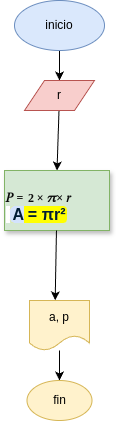

The diagram above was exported from draw.io. Its source (the exported page's mxGraphModel, read from the mxfile embedded in the PNG):
<mxGraphModel dx="397" dy="457" grid="1" gridSize="10" guides="1" tooltips="1" connect="1" arrows="1" fold="1" page="1" pageScale="1" pageWidth="850" pageHeight="1100" math="0" shadow="0">
  <root>
    <mxCell id="0" />
    <mxCell id="1" parent="0" />
    <mxCell id="3" style="edgeStyle=none;html=1;" edge="1" parent="1" source="2">
      <mxGeometry relative="1" as="geometry">
        <mxPoint x="290" y="110" as="targetPoint" />
      </mxGeometry>
    </mxCell>
    <mxCell id="2" value="inicio" style="ellipse;whiteSpace=wrap;html=1;fillColor=#dae8fc;strokeColor=#6c8ebf;" vertex="1" parent="1">
      <mxGeometry x="245" y="30" width="90" height="50" as="geometry" />
    </mxCell>
    <mxCell id="16" style="edgeStyle=none;html=1;entryX=0.5;entryY=0;entryDx=0;entryDy=0;" edge="1" parent="1" source="4" target="6">
      <mxGeometry relative="1" as="geometry" />
    </mxCell>
    <mxCell id="4" value="r" style="shape=parallelogram;perimeter=parallelogramPerimeter;whiteSpace=wrap;html=1;fixedSize=1;fillColor=#f8cecc;strokeColor=#b85450;" vertex="1" parent="1">
      <mxGeometry x="255" y="110" width="70" height="30" as="geometry" />
    </mxCell>
    <UserObject label="&lt;div&gt;&lt;strong class=&quot;Yjhzub&quot;&gt;&lt;span class=&quot;mTEjhd&quot;&gt;&lt;span class=&quot;dteT0b&quot;&gt;&lt;div style=&quot;position: relative; direction: ltr;display: inline-block;&quot; data-xpm-copy-root=&quot;&quot;&gt;&lt;br&gt;&lt;/div&gt;&lt;/span&gt;&lt;/span&gt;&lt;/strong&gt;&lt;/div&gt;&lt;strong class=&quot;Yjhzub&quot;&gt;&lt;span class=&quot;mTEjhd&quot;&gt;&lt;span class=&quot;dteT0b&quot;&gt;&lt;div style=&quot;position: relative; direction: ltr;display: inline-block;&quot; data-xpm-copy-root=&quot;&quot;&gt;&lt;img data-atf=&quot;1&quot; data-csiid=&quot;sgN6abOFBI-WwbkPj9OB-A4_16&quot; style=&quot;pointer-events: none; position: absolute; height: 100%; width: 100%; left: 0; top: 0;&quot; src=&quot;data:image/gif,(base64 omitted: 60 chars)&quot; role=&quot;presentation&quot; draggable=&quot;false&quot; data-xpm-latex=&quot;P=2\times \pi \times r&quot; aria-hidden=&quot;true&quot;&gt;&lt;div style=&quot;inset: 0px; opacity: 0.001; overflow: hidden; position: absolute; user-select: none;&quot;&gt;&lt;math xmlns=&quot;http://www.w3.org/1998/Math/MathML&quot;&gt;&lt;mrow&gt;&lt;mi&gt;P&lt;/mi&gt;&lt;mo&gt;=&lt;/mo&gt;&lt;mn&gt;&lt;br&gt;&lt;/mn&gt;&lt;mn&gt;2&lt;/mn&gt;&lt;mo&gt;×&lt;/mo&gt;&lt;mi&gt;π&lt;/mi&gt;&lt;mo&gt;×&lt;/mo&gt;&lt;mi&gt;r&lt;/mi&gt;&lt;/mrow&gt;cap P equals 2 cross pi cross r&lt;/math&gt;&lt;/div&gt;&lt;svg style=&quot;vertical-align: -0.025em; overflow: visible; user-select: none;&quot; viewBox=&quot;0 -0.676 5.4694 0.701&quot; height=&quot;0.701em&quot; width=&quot;5.4694em&quot; direction=&quot;ltr&quot; aria-hidden=&quot;true&quot; xmlns=&quot;http://www.w3.org/2000/svg&quot;&gt;&lt;text transform=&quot;translate(0,0)&quot; style=&quot;font-family: XITSMath-Regular; font-size: 1px&quot; fill=&quot;#0A0A0A&quot;&gt;𝑃&lt;/text&gt;&lt;text transform=&quot;translate(0.8718,0)&quot; style=&quot;font-family: XITSMath-Regular; font-size: 1px&quot; fill=&quot;#0A0A0A&quot;&gt;=&lt;/text&gt;&lt;text transform=&quot;translate(1.8346,0)&quot; style=&quot;font-family: XITSMath-Regular; font-size: 1px&quot; fill=&quot;#0A0A0A&quot;&gt;2&lt;/text&gt;&lt;text transform=&quot;translate(2.5568,0)&quot; style=&quot;font-family: XITSMath-Regular; font-size: 1px&quot; fill=&quot;#0A0A0A&quot;&gt;×&lt;/text&gt;&lt;text transform=&quot;translate(3.419,0)&quot; style=&quot;font-family: XITSMath-Regular; font-size: 1px&quot; fill=&quot;#0A0A0A&quot;&gt;𝜋&lt;/text&gt;&lt;text transform=&quot;translate(4.1992,0)&quot; style=&quot;font-family: XITSMath-Regular; font-size: 1px&quot; fill=&quot;#0A0A0A&quot;&gt;×&lt;/text&gt;&lt;text transform=&quot;translate(5.0614,0)&quot; style=&quot;font-family: XITSMath-Regular; font-size: 1px&quot; fill=&quot;#0A0A0A&quot;&gt;𝑟&lt;/text&gt;&lt;text transform=&quot;translate(5.0614,0)&quot; style=&quot;font-family: XITSMath-Regular; font-size: 1px&quot; fill=&quot;#0A0A0A&quot;&gt;&lt;/text&gt;&lt;/svg&gt;&lt;br&gt;&lt;/div&gt;&lt;/span&gt;&lt;/span&gt;&lt;/strong&gt;&lt;div&gt;&lt;span style=&quot;color: rgb(10, 10, 10); font-family: &amp;quot;Google Sans&amp;quot;, Arial, sans-serif; font-size: 16px; background-color: rgb(255, 255, 255);&quot;&gt;&amp;nbsp;&lt;/span&gt;&lt;mark style=&quot;color: rgb(0, 29, 53); border-radius: 4px; background-image: linear-gradient(90deg, rgb(211, 227, 253) 50%, rgba(0, 0, 0, 0) 50%); background-position: 75% 0px; background-size: 200% 100%; background-repeat: no-repeat; background-attachment: scroll; background-origin: padding-box; background-clip: border-box; padding: 0px 2px; animation: 0.75s cubic-bezier(0.05, 0.7, 0.1, 1) 0.25s 1 normal forwards running highlight-animation; font-family: &amp;quot;Google Sans&amp;quot;, Arial, sans-serif; font-size: 16px;&quot; class=&quot;HxTRcb&quot;&gt;&lt;span style=&quot;font-weight: bolder;&quot; class=&quot;Yjhzub&quot;&gt;A = πr²&lt;/span&gt;&lt;/mark&gt;&lt;b&gt;&lt;/b&gt;&lt;/div&gt;" link="&lt;span data-processed=&quot;true&quot; data-complete=&quot;true&quot; class=&quot;mTEjhd&quot;&gt;&lt;span data-processed=&quot;true&quot; class=&quot;dteT0b&quot;&gt;&lt;div data-processed=&quot;true&quot; style=&quot;position: relative; direction: ltr;display: inline-block;&quot; data-xpm-copy-root=&quot;&quot;&gt;&lt;img data-atf=&quot;1&quot; data-csiid=&quot;JwJ6adHiLu6WwbkPnav4uA4_10&quot; data-processed=&quot;true&quot; data-aatf=&quot;1&quot; data-imglogged=&quot;true&quot; style=&quot;pointer-events: none; position: absolute; height: 100%; width: 100%; left: 0; top: 0;&quot; src=&quot;data:image/gif,(base64 omitted: 60 chars)&quot; role=&quot;presentation&quot; draggable=&quot;false&quot; data-xpm-latex=&quot;\pi&quot; aria-hidden=&quot;true&quot;&gt;&lt;div data-processed=&quot;true&quot; style=&quot;display: block; inset: 0; opacity: 0.001; overflow: hidden; position: absolute; user-select: none;&quot;&gt;&lt;math xmlns=&quot;http://www.w3.org/1998/Math/MathML&quot;&gt;&lt;mi&gt;π&lt;/mi&gt;pi&lt;/math&gt;&lt;/div&gt;&lt;svg style=&quot;vertical-align: -0.013em; overflow: visible; user-select: none;&quot; viewBox=&quot;0 -0.428 0.558 0.441&quot; height=&quot;0.441em&quot; width=&quot;0.558em&quot; direction=&quot;ltr&quot; aria-hidden=&quot;true&quot; xmlns=&quot;http://www.w3.org/2000/svg&quot;&gt;&lt;text transform=&quot;translate(0,0)&quot; style=&quot;font-family: XITSMath-Regular; font-size: 1px&quot; fill=&quot;#0A0A0A&quot;&gt;𝜋&lt;/text&gt;&lt;/svg&gt;&lt;/div&gt;&lt;/span&gt;&lt;/span&gt;" id="6">
      <mxCell style="rounded=0;whiteSpace=wrap;html=1;align=left;shadow=1;fillColor=#d5e8d4;strokeColor=#82b366;" vertex="1" parent="1">
        <mxGeometry x="235" y="200" width="105" height="60" as="geometry" />
      </mxCell>
    </UserObject>
    <mxCell id="14" style="edgeStyle=none;html=1;" edge="1" parent="1" source="7" target="10">
      <mxGeometry relative="1" as="geometry" />
    </mxCell>
    <mxCell id="7" value="a, p" style="shape=document;whiteSpace=wrap;html=1;boundedLbl=1;fillColor=#fff2cc;strokeColor=#d6b656;" vertex="1" parent="1">
      <mxGeometry x="260" y="330" width="60" height="50" as="geometry" />
    </mxCell>
    <mxCell id="10" value="fin" style="ellipse;whiteSpace=wrap;html=1;fillColor=#fff2cc;strokeColor=#d6b656;" vertex="1" parent="1">
      <mxGeometry x="257.5" y="410" width="65" height="40" as="geometry" />
    </mxCell>
    <mxCell id="15" style="edgeStyle=none;html=1;entryX=0.428;entryY=-0.005;entryDx=0;entryDy=0;entryPerimeter=0;" edge="1" parent="1" source="6" target="7">
      <mxGeometry relative="1" as="geometry" />
    </mxCell>
  </root>
</mxGraphModel>